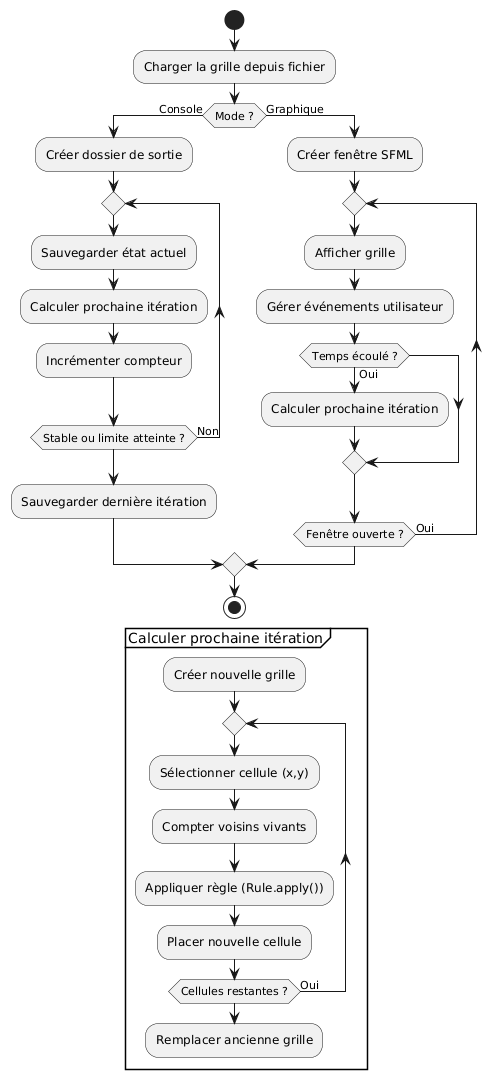

The diagram above was rendered by PlantUML. Its source (embedded in the PNG):
@startuml
start

:Charger la grille depuis fichier;

if (Mode ?) then (Console)
    :Créer dossier de sortie;
    repeat
        :Sauvegarder état actuel;
        :Calculer prochaine itération;
        :Incrémenter compteur;
    repeat while (Stable ou limite atteinte ?) is (Non)
    :Sauvegarder dernière itération;
else (Graphique)
    :Créer fenêtre SFML;
    repeat
        :Afficher grille;
        :Gérer événements utilisateur;
        if (Temps écoulé ?) then (Oui)
            :Calculer prochaine itération;
        endif
    repeat while (Fenêtre ouverte ?) is (Oui)
endif

stop

partition "Calculer prochaine itération" {
    :Créer nouvelle grille;
    repeat
        :Sélectionner cellule (x,y);
        :Compter voisins vivants;
        :Appliquer règle (Rule.apply());
        :Placer nouvelle cellule;
    repeat while (Cellules restantes ?) is (Oui)
    :Remplacer ancienne grille;
}
@enduml